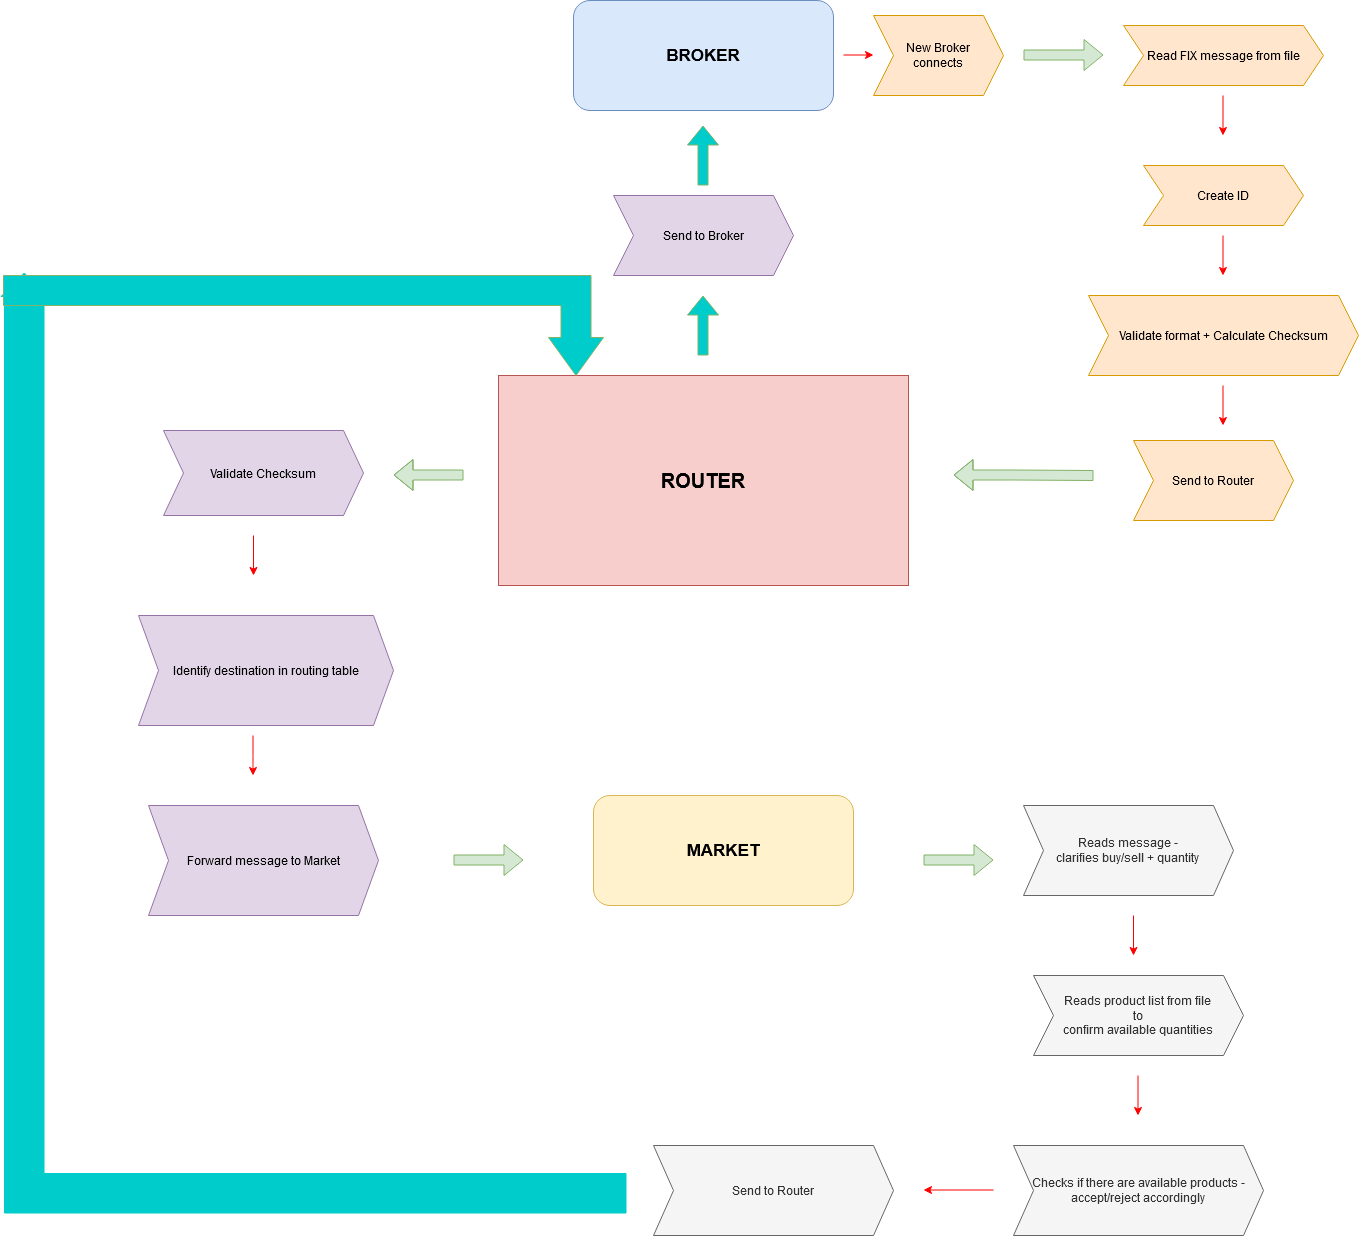

The diagram above was exported from draw.io. Its source (the exported page's mxGraphModel, read from the mxfile embedded in the PNG):
<mxGraphModel dx="1815" dy="813" grid="1" gridSize="10" guides="1" tooltips="1" connect="1" arrows="1" fold="1" page="1" pageScale="1" pageWidth="827" pageHeight="1169" math="0" shadow="0">
  <root>
    <mxCell id="0" />
    <mxCell id="1" parent="0" />
    <mxCell id="2iIiVEmwGNxFDtf9hAxl-1" value="&lt;font style=&quot;font-size: 17px&quot;&gt;&lt;b&gt;BROKER&lt;/b&gt;&lt;/font&gt;" style="rounded=1;whiteSpace=wrap;html=1;fillColor=#dae8fc;strokeColor=#6c8ebf;" vertex="1" parent="1">
      <mxGeometry x="240" y="15" width="260" height="110" as="geometry" />
    </mxCell>
    <mxCell id="2iIiVEmwGNxFDtf9hAxl-3" value="&lt;font style=&quot;font-size: 20px&quot;&gt;&lt;b&gt;ROUTER&lt;/b&gt;&lt;/font&gt;" style="rounded=0;whiteSpace=wrap;html=1;fillColor=#f8cecc;strokeColor=#b85450;" vertex="1" parent="1">
      <mxGeometry x="165" y="390" width="410" height="210" as="geometry" />
    </mxCell>
    <mxCell id="2iIiVEmwGNxFDtf9hAxl-7" value="Read FIX message from file" style="shape=step;perimeter=stepPerimeter;whiteSpace=wrap;html=1;fixedSize=1;fillColor=#ffe6cc;strokeColor=#d79b00;" vertex="1" parent="1">
      <mxGeometry x="790" y="40" width="200" height="60" as="geometry" />
    </mxCell>
    <mxCell id="2iIiVEmwGNxFDtf9hAxl-8" value="" style="shape=flexArrow;endArrow=classic;html=1;fillColor=#d5e8d4;strokeColor=#82b366;" edge="1" parent="1">
      <mxGeometry width="50" height="50" relative="1" as="geometry">
        <mxPoint x="690" y="69.5" as="sourcePoint" />
        <mxPoint x="770" y="69.5" as="targetPoint" />
      </mxGeometry>
    </mxCell>
    <mxCell id="2iIiVEmwGNxFDtf9hAxl-9" value="" style="endArrow=classic;html=1;strokeColor=#FF0000;" edge="1" parent="1">
      <mxGeometry width="50" height="50" relative="1" as="geometry">
        <mxPoint x="889.5" y="110" as="sourcePoint" />
        <mxPoint x="889.5" y="150" as="targetPoint" />
      </mxGeometry>
    </mxCell>
    <mxCell id="2iIiVEmwGNxFDtf9hAxl-10" value="Validate format + Calculate Checksum" style="shape=step;perimeter=stepPerimeter;whiteSpace=wrap;html=1;fixedSize=1;fillColor=#ffe6cc;strokeColor=#d79b00;" vertex="1" parent="1">
      <mxGeometry x="755" y="310" width="270" height="80" as="geometry" />
    </mxCell>
    <mxCell id="2iIiVEmwGNxFDtf9hAxl-11" value="Create ID" style="shape=step;perimeter=stepPerimeter;whiteSpace=wrap;html=1;fixedSize=1;fillColor=#ffe6cc;strokeColor=#d79b00;" vertex="1" parent="1">
      <mxGeometry x="810" y="180" width="160" height="60" as="geometry" />
    </mxCell>
    <mxCell id="2iIiVEmwGNxFDtf9hAxl-14" value="" style="endArrow=classic;html=1;strokeColor=#FF0000;" edge="1" parent="1">
      <mxGeometry width="50" height="50" relative="1" as="geometry">
        <mxPoint x="889.5" y="250" as="sourcePoint" />
        <mxPoint x="889.5" y="290" as="targetPoint" />
      </mxGeometry>
    </mxCell>
    <mxCell id="2iIiVEmwGNxFDtf9hAxl-15" value="Send to Router" style="shape=step;perimeter=stepPerimeter;whiteSpace=wrap;html=1;fixedSize=1;fillColor=#ffe6cc;strokeColor=#d79b00;" vertex="1" parent="1">
      <mxGeometry x="800" y="455" width="160" height="80" as="geometry" />
    </mxCell>
    <mxCell id="2iIiVEmwGNxFDtf9hAxl-16" value="" style="endArrow=classic;html=1;strokeColor=#FF0000;" edge="1" parent="1">
      <mxGeometry width="50" height="50" relative="1" as="geometry">
        <mxPoint x="889.5" y="400" as="sourcePoint" />
        <mxPoint x="889.5" y="440" as="targetPoint" />
      </mxGeometry>
    </mxCell>
    <mxCell id="2iIiVEmwGNxFDtf9hAxl-17" value="" style="shape=flexArrow;endArrow=classic;html=1;fillColor=#d5e8d4;strokeColor=#82b366;" edge="1" parent="1">
      <mxGeometry width="50" height="50" relative="1" as="geometry">
        <mxPoint x="760" y="490" as="sourcePoint" />
        <mxPoint x="620" y="489.5" as="targetPoint" />
        <Array as="points">
          <mxPoint x="680" y="489.5" />
        </Array>
      </mxGeometry>
    </mxCell>
    <mxCell id="2iIiVEmwGNxFDtf9hAxl-18" value="" style="shape=flexArrow;endArrow=classic;html=1;fillColor=#d5e8d4;strokeColor=#82b366;" edge="1" parent="1">
      <mxGeometry width="50" height="50" relative="1" as="geometry">
        <mxPoint x="130" y="489.5" as="sourcePoint" />
        <mxPoint x="60" y="489.5" as="targetPoint" />
        <Array as="points">
          <mxPoint x="120" y="489.5" />
        </Array>
      </mxGeometry>
    </mxCell>
    <mxCell id="2iIiVEmwGNxFDtf9hAxl-19" value="Validate Checksum" style="shape=step;perimeter=stepPerimeter;whiteSpace=wrap;html=1;fixedSize=1;fillColor=#e1d5e7;strokeColor=#9673a6;" vertex="1" parent="1">
      <mxGeometry x="-170" y="445" width="200" height="85" as="geometry" />
    </mxCell>
    <mxCell id="2iIiVEmwGNxFDtf9hAxl-20" value="" style="endArrow=classic;html=1;strokeColor=#FF0000;" edge="1" parent="1">
      <mxGeometry width="50" height="50" relative="1" as="geometry">
        <mxPoint x="-80" y="550" as="sourcePoint" />
        <mxPoint x="-80" y="590" as="targetPoint" />
      </mxGeometry>
    </mxCell>
    <mxCell id="2iIiVEmwGNxFDtf9hAxl-21" value="Identify destination in routing table" style="shape=step;perimeter=stepPerimeter;whiteSpace=wrap;html=1;fixedSize=1;fillColor=#e1d5e7;strokeColor=#9673a6;" vertex="1" parent="1">
      <mxGeometry x="-195" y="630" width="255" height="110" as="geometry" />
    </mxCell>
    <mxCell id="2iIiVEmwGNxFDtf9hAxl-22" value="" style="endArrow=classic;html=1;strokeColor=#FF0000;" edge="1" parent="1">
      <mxGeometry width="50" height="50" relative="1" as="geometry">
        <mxPoint x="-80.5" y="750" as="sourcePoint" />
        <mxPoint x="-80.5" y="790" as="targetPoint" />
        <Array as="points">
          <mxPoint x="-80.5" y="780" />
        </Array>
      </mxGeometry>
    </mxCell>
    <mxCell id="2iIiVEmwGNxFDtf9hAxl-23" value="Forward message to Market" style="shape=step;perimeter=stepPerimeter;whiteSpace=wrap;html=1;fixedSize=1;fillColor=#e1d5e7;strokeColor=#9673a6;" vertex="1" parent="1">
      <mxGeometry x="-185" y="820" width="230" height="110" as="geometry" />
    </mxCell>
    <mxCell id="2iIiVEmwGNxFDtf9hAxl-24" value="&lt;b&gt;&lt;font style=&quot;font-size: 17px&quot;&gt;MARKET&lt;/font&gt;&lt;/b&gt;" style="rounded=1;whiteSpace=wrap;html=1;fillColor=#fff2cc;strokeColor=#d6b656;" vertex="1" parent="1">
      <mxGeometry x="260" y="810" width="260" height="110" as="geometry" />
    </mxCell>
    <mxCell id="2iIiVEmwGNxFDtf9hAxl-25" value="" style="shape=flexArrow;endArrow=classic;html=1;fillColor=#d5e8d4;strokeColor=#82b366;" edge="1" parent="1">
      <mxGeometry width="50" height="50" relative="1" as="geometry">
        <mxPoint x="120" y="874.5" as="sourcePoint" />
        <mxPoint x="190" y="874.5" as="targetPoint" />
      </mxGeometry>
    </mxCell>
    <mxCell id="2iIiVEmwGNxFDtf9hAxl-26" value="" style="shape=flexArrow;endArrow=classic;html=1;fillColor=#d5e8d4;strokeColor=#82b366;" edge="1" parent="1">
      <mxGeometry width="50" height="50" relative="1" as="geometry">
        <mxPoint x="590" y="874.5" as="sourcePoint" />
        <mxPoint x="660" y="874.5" as="targetPoint" />
      </mxGeometry>
    </mxCell>
    <mxCell id="2iIiVEmwGNxFDtf9hAxl-27" value="&lt;div&gt;Reads message - &lt;br&gt;&lt;/div&gt;&lt;div&gt;clarifies buy/sell + quantity&lt;br&gt;&lt;/div&gt;" style="shape=step;perimeter=stepPerimeter;whiteSpace=wrap;html=1;fixedSize=1;fillColor=#f5f5f5;strokeColor=#666666;fontColor=#333333;" vertex="1" parent="1">
      <mxGeometry x="690" y="820" width="210" height="90" as="geometry" />
    </mxCell>
    <mxCell id="2iIiVEmwGNxFDtf9hAxl-28" value="" style="endArrow=classic;html=1;strokeColor=#FF0000;" edge="1" parent="1">
      <mxGeometry width="50" height="50" relative="1" as="geometry">
        <mxPoint x="800" y="930" as="sourcePoint" />
        <mxPoint x="800" y="970" as="targetPoint" />
      </mxGeometry>
    </mxCell>
    <mxCell id="2iIiVEmwGNxFDtf9hAxl-29" value="&lt;div&gt;Reads product list from file&lt;/div&gt;&lt;div&gt; to &lt;br&gt;&lt;/div&gt;&lt;div&gt;confirm available quantities&lt;br&gt;&lt;/div&gt;" style="shape=step;perimeter=stepPerimeter;whiteSpace=wrap;html=1;fixedSize=1;fillColor=#f5f5f5;strokeColor=#666666;fontColor=#333333;" vertex="1" parent="1">
      <mxGeometry x="700" y="990" width="210" height="80" as="geometry" />
    </mxCell>
    <mxCell id="2iIiVEmwGNxFDtf9hAxl-30" value="" style="endArrow=classic;html=1;strokeColor=#FF0000;" edge="1" parent="1">
      <mxGeometry width="50" height="50" relative="1" as="geometry">
        <mxPoint x="804.5" y="1090" as="sourcePoint" />
        <mxPoint x="804.5" y="1130" as="targetPoint" />
      </mxGeometry>
    </mxCell>
    <mxCell id="2iIiVEmwGNxFDtf9hAxl-31" value="Checks if there are available products - accept/reject accordingly" style="shape=step;perimeter=stepPerimeter;whiteSpace=wrap;html=1;fixedSize=1;fillColor=#f5f5f5;strokeColor=#666666;fontColor=#333333;" vertex="1" parent="1">
      <mxGeometry x="680" y="1160" width="250" height="90" as="geometry" />
    </mxCell>
    <mxCell id="2iIiVEmwGNxFDtf9hAxl-32" value="&lt;div&gt;Send to Router&lt;br&gt;&lt;/div&gt;" style="shape=step;perimeter=stepPerimeter;whiteSpace=wrap;html=1;fixedSize=1;fillColor=#f5f5f5;strokeColor=#666666;fontColor=#333333;" vertex="1" parent="1">
      <mxGeometry x="320" y="1160" width="240" height="90" as="geometry" />
    </mxCell>
    <mxCell id="2iIiVEmwGNxFDtf9hAxl-33" value="" style="endArrow=classic;html=1;strokeColor=#FF0000;" edge="1" parent="1">
      <mxGeometry width="50" height="50" relative="1" as="geometry">
        <mxPoint x="660" y="1204.5" as="sourcePoint" />
        <mxPoint x="590" y="1204.5" as="targetPoint" />
      </mxGeometry>
    </mxCell>
    <mxCell id="2iIiVEmwGNxFDtf9hAxl-37" value="Send to Broker" style="shape=step;perimeter=stepPerimeter;whiteSpace=wrap;html=1;fixedSize=1;fillColor=#e1d5e7;strokeColor=#9673a6;" vertex="1" parent="1">
      <mxGeometry x="280" y="210" width="180" height="80" as="geometry" />
    </mxCell>
    <mxCell id="2iIiVEmwGNxFDtf9hAxl-39" value="" style="shape=flexArrow;endArrow=classic;html=1;strokeWidth=1;strokeColor=#82b366;fillColor=#00CCCC;" edge="1" parent="1">
      <mxGeometry width="50" height="50" relative="1" as="geometry">
        <mxPoint x="369.5" y="200" as="sourcePoint" />
        <mxPoint x="369.5" y="140" as="targetPoint" />
      </mxGeometry>
    </mxCell>
    <mxCell id="2iIiVEmwGNxFDtf9hAxl-40" value="&lt;div&gt;New Broker&lt;/div&gt;&lt;div&gt; connects&lt;/div&gt;" style="shape=step;perimeter=stepPerimeter;whiteSpace=wrap;html=1;fixedSize=1;fillColor=#ffe6cc;strokeColor=#d79b00;" vertex="1" parent="1">
      <mxGeometry x="540" y="30" width="130" height="80" as="geometry" />
    </mxCell>
    <mxCell id="2iIiVEmwGNxFDtf9hAxl-41" value="" style="endArrow=classic;html=1;strokeWidth=1;strokeColor=#FF0000;" edge="1" parent="1">
      <mxGeometry width="50" height="50" relative="1" as="geometry">
        <mxPoint x="510" y="69.5" as="sourcePoint" />
        <mxPoint x="540" y="69.5" as="targetPoint" />
      </mxGeometry>
    </mxCell>
    <mxCell id="2iIiVEmwGNxFDtf9hAxl-46" value="" style="html=1;shadow=0;dashed=0;align=center;verticalAlign=middle;shape=mxgraph.arrows2.bendArrow;dy=19.75;dx=23.5;notch=0;arrowHead=46.5;rounded=0;rotation=-90;strokeColor=#00CCCC;fillColor=#00CCCC;" vertex="1" parent="1">
      <mxGeometry x="-490" y="445" width="940" height="625" as="geometry" />
    </mxCell>
    <mxCell id="2iIiVEmwGNxFDtf9hAxl-47" value="" style="html=1;shadow=0;dashed=0;align=center;verticalAlign=middle;shape=mxgraph.arrows2.bendArrow;dy=15;dx=38;notch=0;arrowHead=55;rounded=0;rotation=90;strokeColor=#82b366;fillColor=#00CCCC;" vertex="1" parent="1">
      <mxGeometry x="-80" y="40" width="100" height="600" as="geometry" />
    </mxCell>
    <mxCell id="2iIiVEmwGNxFDtf9hAxl-51" value="" style="shape=flexArrow;endArrow=classic;html=1;strokeWidth=1;strokeColor=#82b366;fillColor=#00CCCC;" edge="1" parent="1">
      <mxGeometry width="50" height="50" relative="1" as="geometry">
        <mxPoint x="369.5" y="370" as="sourcePoint" />
        <mxPoint x="369.5" y="310" as="targetPoint" />
      </mxGeometry>
    </mxCell>
  </root>
</mxGraphModel>